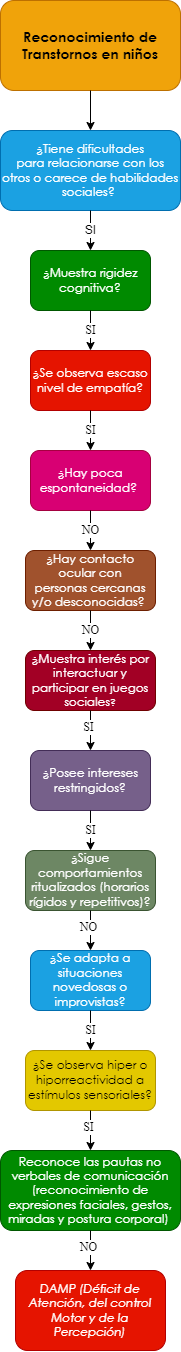

The diagram above was exported from draw.io. Its source (the exported page's mxGraphModel, read from the mxfile embedded in the PNG):
<mxGraphModel dx="661" dy="761" grid="1" gridSize="10" guides="1" tooltips="1" connect="1" arrows="1" fold="1" page="1" pageScale="1" pageWidth="10000" pageHeight="10000" math="0" shadow="0">
  <root>
    <mxCell id="0" />
    <mxCell id="1" parent="0" />
    <mxCell id="eSyxj0o0_MKRUbqtamEU-1" value="&lt;span style=&quot;font-family: &amp;quot;Century Gothic&amp;quot;, sans-serif;&quot;&gt;&lt;font style=&quot;font-size: 14px;&quot;&gt;&lt;b style=&quot;&quot;&gt;Reconocimiento de Transtornos en niños&lt;/b&gt;&lt;/font&gt;&lt;/span&gt;" style="rounded=1;whiteSpace=wrap;html=1;fillColor=#f0a30a;strokeColor=#BD7000;fontColor=#000000;gradientColor=none;glass=0;sketch=0;shadow=0;" parent="1" vertex="1">
      <mxGeometry x="2850" y="40" width="180" height="90" as="geometry" />
    </mxCell>
    <mxCell id="eSyxj0o0_MKRUbqtamEU-2" value="" style="endArrow=classic;html=1;exitX=0.5;exitY=1;exitDx=0;exitDy=0;entryX=0.5;entryY=0;entryDx=0;entryDy=0;" parent="1" source="eSyxj0o0_MKRUbqtamEU-1" target="eSyxj0o0_MKRUbqtamEU-4" edge="1">
      <mxGeometry width="50" height="50" relative="1" as="geometry">
        <mxPoint x="2880" y="270" as="sourcePoint" />
        <mxPoint x="2860" y="220" as="targetPoint" />
      </mxGeometry>
    </mxCell>
    <mxCell id="eSyxj0o0_MKRUbqtamEU-4" value="&lt;div style=&quot;&quot;&gt;&lt;div style=&quot;&quot;&gt;&lt;p style=&quot;&quot; class=&quot;MsoNormal&quot;&gt;&lt;span style=&quot;line-height: 107%; font-family: &amp;quot;Century Gothic&amp;quot;, sans-serif;&quot;&gt;¿Tiene dificultades&lt;br/&gt;para relacionarse con los otros o carece de habilidades sociales?&amp;nbsp;&lt;/span&gt;&lt;/p&gt;&lt;/div&gt;&lt;/div&gt;" style="rounded=1;whiteSpace=wrap;html=1;shadow=0;glass=0;sketch=0;align=center;fillColor=#1ba1e2;fontColor=#ffffff;strokeColor=#006EAF;" parent="1" vertex="1">
      <mxGeometry x="2850" y="170" width="180" height="80" as="geometry" />
    </mxCell>
    <mxCell id="eSyxj0o0_MKRUbqtamEU-10" value="SI" style="endArrow=classic;html=1;fontFamily=Helvetica;fontSize=12;fontColor=#000000;exitX=0.5;exitY=1;exitDx=0;exitDy=0;entryX=0.5;entryY=0;entryDx=0;entryDy=0;" parent="1" source="eSyxj0o0_MKRUbqtamEU-4" target="eSyxj0o0_MKRUbqtamEU-12" edge="1">
      <mxGeometry width="50" height="50" relative="1" as="geometry">
        <mxPoint x="2920" y="360" as="sourcePoint" />
        <mxPoint x="2860" y="350" as="targetPoint" />
      </mxGeometry>
    </mxCell>
    <mxCell id="eSyxj0o0_MKRUbqtamEU-12" value="&lt;p class=&quot;MsoNormal&quot;&gt;&lt;span style=&quot;line-height: 107%; font-family: &amp;quot;Century Gothic&amp;quot;, sans-serif;&quot;&gt;&lt;font style=&quot;font-size: 12px;&quot;&gt;¿Muestra rigidez&lt;br/&gt;cognitiva?&lt;/font&gt;&lt;span style=&quot;font-size: 12pt;&quot;&gt;&lt;/span&gt;&lt;/span&gt;&lt;/p&gt;" style="rounded=1;whiteSpace=wrap;html=1;shadow=0;glass=0;sketch=0;fontFamily=Helvetica;fontSize=12;fontColor=#ffffff;fillColor=#008a00;strokeColor=#005700;" parent="1" vertex="1">
      <mxGeometry x="2880" y="290" width="120" height="60" as="geometry" />
    </mxCell>
    <mxCell id="eSyxj0o0_MKRUbqtamEU-13" value="&lt;p class=&quot;MsoNormal&quot;&gt;&lt;span style=&quot;line-height: 107%; font-family: &amp;quot;Century Gothic&amp;quot;, sans-serif;&quot;&gt;&lt;font style=&quot;font-size: 12px;&quot;&gt;¿Hay contacto ocular con&lt;br/&gt;personas cercanas y/o desconocidas?&lt;/font&gt;&lt;/span&gt;&lt;span style=&quot;font-size:12.0pt;line-height:107%;font-family:&lt;br/&gt;&amp;quot;Century Gothic&amp;quot;,sans-serif;mso-bidi-font-family:Arial&quot;&gt;&amp;nbsp;&lt;/span&gt;&lt;/p&gt;" style="rounded=1;whiteSpace=wrap;html=1;shadow=0;glass=0;sketch=0;fontFamily=Helvetica;fontSize=12;fontColor=#ffffff;fillColor=#a0522d;strokeColor=#6D1F00;" parent="1" vertex="1">
      <mxGeometry x="2875" y="590" width="130" height="60" as="geometry" />
    </mxCell>
    <mxCell id="eSyxj0o0_MKRUbqtamEU-15" value="SI" style="endArrow=classic;html=1;fontFamily=Times New Roman;fontSize=12;fontColor=#000000;exitX=0.5;exitY=1;exitDx=0;exitDy=0;entryX=0.5;entryY=0;entryDx=0;entryDy=0;" parent="1" source="eSyxj0o0_MKRUbqtamEU-12" target="eSyxj0o0_MKRUbqtamEU-17" edge="1">
      <mxGeometry width="50" height="50" relative="1" as="geometry">
        <mxPoint x="3010" y="450" as="sourcePoint" />
        <mxPoint x="2870" y="450" as="targetPoint" />
      </mxGeometry>
    </mxCell>
    <mxCell id="eSyxj0o0_MKRUbqtamEU-17" value="&lt;span style=&quot;line-height: 107%; font-family: &amp;quot;Century Gothic&amp;quot;, sans-serif;&quot;&gt;&lt;font style=&quot;font-size: 12px;&quot;&gt;¿Se observa escaso&lt;br/&gt;nivel de empatía?&lt;/font&gt;&lt;/span&gt;" style="rounded=1;whiteSpace=wrap;html=1;shadow=0;glass=0;sketch=0;fontFamily=Times New Roman;fontSize=12;fontColor=#ffffff;fillColor=#e51400;strokeColor=#B20000;" parent="1" vertex="1">
      <mxGeometry x="2880" y="390" width="120" height="60" as="geometry" />
    </mxCell>
    <mxCell id="eSyxj0o0_MKRUbqtamEU-20" value="SI" style="endArrow=classic;html=1;fontFamily=Times New Roman;fontSize=12;fontColor=#000000;exitX=0.5;exitY=1;exitDx=0;exitDy=0;entryX=0.5;entryY=0;entryDx=0;entryDy=0;" parent="1" source="eSyxj0o0_MKRUbqtamEU-17" target="eSyxj0o0_MKRUbqtamEU-22" edge="1">
      <mxGeometry width="50" height="50" relative="1" as="geometry">
        <mxPoint x="2940" y="450" as="sourcePoint" />
        <mxPoint x="2870" y="550" as="targetPoint" />
      </mxGeometry>
    </mxCell>
    <mxCell id="eSyxj0o0_MKRUbqtamEU-22" value="&lt;span style=&quot;line-height: 107%; font-family: &amp;quot;Century Gothic&amp;quot;, sans-serif;&quot;&gt;&lt;font style=&quot;font-size: 12px;&quot;&gt;¿Hay poca&lt;br/&gt;espontaneidad?&amp;nbsp;&lt;/font&gt;&lt;/span&gt;" style="rounded=1;whiteSpace=wrap;html=1;shadow=0;glass=0;sketch=0;fontFamily=Times New Roman;fontSize=12;fontColor=#ffffff;fillColor=#d80073;strokeColor=#A50040;" parent="1" vertex="1">
      <mxGeometry x="2880" y="490" width="120" height="60" as="geometry" />
    </mxCell>
    <mxCell id="eSyxj0o0_MKRUbqtamEU-28" value="NO" style="endArrow=classic;html=1;fontFamily=Times New Roman;fontSize=12;fontColor=#000000;exitX=0.5;exitY=1;exitDx=0;exitDy=0;entryX=0.5;entryY=0;entryDx=0;entryDy=0;" parent="1" source="eSyxj0o0_MKRUbqtamEU-22" target="eSyxj0o0_MKRUbqtamEU-13" edge="1">
      <mxGeometry width="50" height="50" relative="1" as="geometry">
        <mxPoint x="2940" y="550" as="sourcePoint" />
        <mxPoint x="2940" y="590" as="targetPoint" />
      </mxGeometry>
    </mxCell>
    <mxCell id="eSyxj0o0_MKRUbqtamEU-153" value="&lt;span style=&quot;line-height: 107%; font-family: &amp;quot;Century Gothic&amp;quot;, sans-serif;&quot;&gt;&lt;font style=&quot;font-size: 12px;&quot;&gt;¿&lt;/font&gt;&lt;/span&gt;&lt;span style=&quot;line-height: 107%; font-family: &amp;quot;Century Gothic&amp;quot;, sans-serif;&quot;&gt;Muestra interés por&lt;br/&gt;interactuar y participar en juegos sociales&lt;font size=&quot;1&quot;&gt;?&lt;/font&gt;&lt;/span&gt;" style="rounded=1;whiteSpace=wrap;html=1;shadow=0;glass=0;sketch=0;fontFamily=Times New Roman;fontSize=12;fontColor=#ffffff;fillColor=#a20025;strokeColor=#6F0000;" parent="1" vertex="1">
      <mxGeometry x="2875" y="690" width="130" height="60" as="geometry" />
    </mxCell>
    <mxCell id="eSyxj0o0_MKRUbqtamEU-155" value="NO" style="endArrow=classic;html=1;fontFamily=Times New Roman;fontSize=12;fontColor=#000000;entryX=0.5;entryY=0;entryDx=0;entryDy=0;exitX=0.5;exitY=1;exitDx=0;exitDy=0;" parent="1" source="eSyxj0o0_MKRUbqtamEU-13" target="eSyxj0o0_MKRUbqtamEU-153" edge="1">
      <mxGeometry width="50" height="50" relative="1" as="geometry">
        <mxPoint x="2975" y="670" as="sourcePoint" />
        <mxPoint x="2890" y="940" as="targetPoint" />
      </mxGeometry>
    </mxCell>
    <mxCell id="eSyxj0o0_MKRUbqtamEU-156" value="&lt;p class=&quot;MsoNormal&quot;&gt;&lt;span style=&quot;line-height: 107%; font-family: &amp;quot;Century Gothic&amp;quot;, sans-serif;&quot;&gt;&lt;font style=&quot;font-size: 12px;&quot;&gt;¿Posee intereses&lt;br&gt;restringidos?&lt;/font&gt;&lt;span style=&quot;font-size: 12pt;&quot;&gt;&lt;/span&gt;&lt;/span&gt;&lt;/p&gt;" style="rounded=1;whiteSpace=wrap;html=1;shadow=0;glass=0;sketch=0;fontFamily=Times New Roman;fontSize=12;fontColor=#ffffff;fillColor=#76608a;strokeColor=#432D57;" parent="1" vertex="1">
      <mxGeometry x="2880" y="790" width="120" height="60" as="geometry" />
    </mxCell>
    <mxCell id="eSyxj0o0_MKRUbqtamEU-158" value="" style="endArrow=classic;html=1;fontFamily=Times New Roman;fontSize=12;fontColor=#000000;exitX=0.5;exitY=1;exitDx=0;exitDy=0;entryX=0.5;entryY=0;entryDx=0;entryDy=0;" parent="1" source="eSyxj0o0_MKRUbqtamEU-153" target="eSyxj0o0_MKRUbqtamEU-156" edge="1">
      <mxGeometry width="50" height="50" relative="1" as="geometry">
        <mxPoint x="2940" y="870" as="sourcePoint" />
        <mxPoint x="2990" y="820" as="targetPoint" />
      </mxGeometry>
    </mxCell>
    <mxCell id="eSyxj0o0_MKRUbqtamEU-159" value="SI" style="edgeLabel;html=1;align=center;verticalAlign=middle;resizable=0;points=[];fontSize=12;fontFamily=Times New Roman;fontColor=#000000;" parent="eSyxj0o0_MKRUbqtamEU-158" vertex="1" connectable="0">
      <mxGeometry x="-0.2062" y="-3" relative="1" as="geometry">
        <mxPoint as="offset" />
      </mxGeometry>
    </mxCell>
    <mxCell id="eSyxj0o0_MKRUbqtamEU-160" value="&lt;p class=&quot;MsoNormal&quot;&gt;&lt;span style=&quot;line-height: 107%; font-family: &amp;quot;Century Gothic&amp;quot;, sans-serif;&quot;&gt;&lt;font style=&quot;font-size: 12px;&quot;&gt;¿Sigue&lt;/font&gt;&lt;/span&gt;&lt;span&gt; &lt;/span&gt;&lt;span style=&quot;line-height: 107%; font-family: &amp;quot;Century Gothic&amp;quot;, sans-serif;&quot;&gt;&lt;font style=&quot;font-size: 12px;&quot;&gt;comportamientos&lt;br&gt;ritualizados (horarios rígidos y repetitivos)?&lt;/font&gt;&lt;span style=&quot;font-size: 12pt;&quot;&gt;&lt;/span&gt;&lt;/span&gt;&lt;/p&gt;" style="rounded=1;whiteSpace=wrap;html=1;shadow=0;glass=0;sketch=0;fontFamily=Times New Roman;fontSize=12;fontColor=#ffffff;fillColor=#6d8764;strokeColor=#3A5431;" parent="1" vertex="1">
      <mxGeometry x="2875" y="890" width="130" height="60" as="geometry" />
    </mxCell>
    <mxCell id="eSyxj0o0_MKRUbqtamEU-162" value="SI" style="endArrow=classic;html=1;fontFamily=Times New Roman;fontSize=12;fontColor=#000000;entryX=0.5;entryY=0;entryDx=0;entryDy=0;exitX=0.5;exitY=1;exitDx=0;exitDy=0;" parent="1" source="eSyxj0o0_MKRUbqtamEU-156" target="eSyxj0o0_MKRUbqtamEU-160" edge="1">
      <mxGeometry width="50" height="50" relative="1" as="geometry">
        <mxPoint x="2975" y="940" as="sourcePoint" />
        <mxPoint x="2890" y="1210" as="targetPoint" />
      </mxGeometry>
    </mxCell>
    <mxCell id="eSyxj0o0_MKRUbqtamEU-163" value="&lt;p class=&quot;MsoNormal&quot;&gt;&lt;span style=&quot;line-height: 107%; font-family: &amp;quot;Century Gothic&amp;quot;, sans-serif;&quot;&gt;&lt;font style=&quot;font-size: 12px;&quot;&gt;&lt;span style=&quot;background-color: initial;&quot;&gt;¿Se adapta a situaciones&lt;br&gt;novedosas o improvistas&lt;/span&gt;?&lt;/font&gt;&lt;span style=&quot;font-size: 12pt;&quot;&gt;&lt;/span&gt;&lt;/span&gt;&lt;/p&gt;" style="rounded=1;whiteSpace=wrap;html=1;shadow=0;glass=0;sketch=0;fontFamily=Times New Roman;fontSize=12;fontColor=#ffffff;fillColor=#1ba1e2;strokeColor=#006EAF;" parent="1" vertex="1">
      <mxGeometry x="2880" y="990" width="120" height="60" as="geometry" />
    </mxCell>
    <mxCell id="eSyxj0o0_MKRUbqtamEU-165" value="" style="endArrow=classic;html=1;fontFamily=Times New Roman;fontSize=12;fontColor=#000000;exitX=0.5;exitY=1;exitDx=0;exitDy=0;entryX=0.5;entryY=0;entryDx=0;entryDy=0;" parent="1" source="eSyxj0o0_MKRUbqtamEU-160" target="eSyxj0o0_MKRUbqtamEU-163" edge="1">
      <mxGeometry width="50" height="50" relative="1" as="geometry">
        <mxPoint x="2880" y="1080" as="sourcePoint" />
        <mxPoint x="2985" y="1090" as="targetPoint" />
      </mxGeometry>
    </mxCell>
    <mxCell id="eSyxj0o0_MKRUbqtamEU-166" value="NO" style="edgeLabel;html=1;align=center;verticalAlign=middle;resizable=0;points=[];fontSize=12;fontFamily=Times New Roman;fontColor=#000000;" parent="eSyxj0o0_MKRUbqtamEU-165" vertex="1" connectable="0">
      <mxGeometry x="-0.2062" y="-3" relative="1" as="geometry">
        <mxPoint as="offset" />
      </mxGeometry>
    </mxCell>
    <mxCell id="eSyxj0o0_MKRUbqtamEU-167" value="&lt;p class=&quot;MsoNormal&quot;&gt;&lt;span style=&quot;line-height: 107%; font-family: &amp;quot;Century Gothic&amp;quot;, sans-serif;&quot;&gt;&lt;font style=&quot;font-size: 12px;&quot;&gt;&lt;span style=&quot;background-color: initial;&quot;&gt;¿Se observa hiper o&lt;br/&gt;hiporreactividad a estímulos sensoriales?&lt;/span&gt;&lt;/font&gt;&lt;span style=&quot;font-size: 12pt;&quot;&gt;&lt;/span&gt;&lt;/span&gt;&lt;/p&gt;" style="rounded=1;whiteSpace=wrap;html=1;shadow=0;glass=0;sketch=0;fontFamily=Times New Roman;fontSize=12;fontColor=#000000;fillColor=#e3c800;strokeColor=#B09500;" parent="1" vertex="1">
      <mxGeometry x="2875" y="1090" width="130" height="60" as="geometry" />
    </mxCell>
    <mxCell id="eSyxj0o0_MKRUbqtamEU-169" value="SI" style="endArrow=classic;html=1;fontFamily=Times New Roman;fontSize=12;fontColor=#000000;entryX=0.5;entryY=0;entryDx=0;entryDy=0;exitX=0.5;exitY=1;exitDx=0;exitDy=0;" parent="1" source="eSyxj0o0_MKRUbqtamEU-163" target="eSyxj0o0_MKRUbqtamEU-167" edge="1">
      <mxGeometry width="50" height="50" relative="1" as="geometry">
        <mxPoint x="2975" y="1210" as="sourcePoint" />
        <mxPoint x="2890" y="1480" as="targetPoint" />
      </mxGeometry>
    </mxCell>
    <mxCell id="eSyxj0o0_MKRUbqtamEU-171" value="" style="endArrow=classic;html=1;fontFamily=Times New Roman;fontSize=12;fontColor=#000000;exitX=0.5;exitY=1;exitDx=0;exitDy=0;entryX=0.5;entryY=0;entryDx=0;entryDy=0;" parent="1" source="eSyxj0o0_MKRUbqtamEU-167" target="eSyxj0o0_MKRUbqtamEU-173" edge="1">
      <mxGeometry width="50" height="50" relative="1" as="geometry">
        <mxPoint x="2880" y="1350" as="sourcePoint" />
        <mxPoint x="2975" y="1420" as="targetPoint" />
      </mxGeometry>
    </mxCell>
    <mxCell id="eSyxj0o0_MKRUbqtamEU-172" value="SI" style="edgeLabel;html=1;align=center;verticalAlign=middle;resizable=0;points=[];fontSize=12;fontFamily=Times New Roman;fontColor=#000000;" parent="eSyxj0o0_MKRUbqtamEU-171" vertex="1" connectable="0">
      <mxGeometry x="-0.2062" y="-3" relative="1" as="geometry">
        <mxPoint as="offset" />
      </mxGeometry>
    </mxCell>
    <mxCell id="eSyxj0o0_MKRUbqtamEU-173" value="&lt;p class=&quot;MsoNormal&quot;&gt;&lt;span style=&quot;line-height: 107%; font-family: &amp;quot;Century Gothic&amp;quot;, sans-serif;&quot;&gt;Reconoce las pautas no&lt;br/&gt;verbales de comunicación (reconocimiento de expresiones faciales, gestos,&lt;br/&gt;miradas y postura corporal)&amp;nbsp;&lt;/span&gt;&lt;/p&gt;" style="rounded=1;whiteSpace=wrap;html=1;shadow=0;glass=0;sketch=0;fontFamily=Times New Roman;fontSize=12;fontColor=#ffffff;fillColor=#008a00;strokeColor=#005700;" parent="1" vertex="1">
      <mxGeometry x="2850" y="1190" width="180" height="80" as="geometry" />
    </mxCell>
    <mxCell id="eSyxj0o0_MKRUbqtamEU-175" value="" style="endArrow=classic;html=1;fontFamily=Times New Roman;fontSize=12;fontColor=#000000;exitX=0.5;exitY=1;exitDx=0;exitDy=0;entryX=0.5;entryY=0;entryDx=0;entryDy=0;" parent="1" source="eSyxj0o0_MKRUbqtamEU-173" target="eSyxj0o0_MKRUbqtamEU-177" edge="1">
      <mxGeometry width="50" height="50" relative="1" as="geometry">
        <mxPoint x="2950" y="1160" as="sourcePoint" />
        <mxPoint x="2940" y="1300" as="targetPoint" />
      </mxGeometry>
    </mxCell>
    <mxCell id="eSyxj0o0_MKRUbqtamEU-176" value="NO" style="edgeLabel;html=1;align=center;verticalAlign=middle;resizable=0;points=[];fontSize=12;fontFamily=Times New Roman;fontColor=#000000;" parent="eSyxj0o0_MKRUbqtamEU-175" vertex="1" connectable="0">
      <mxGeometry x="-0.2062" y="-3" relative="1" as="geometry">
        <mxPoint as="offset" />
      </mxGeometry>
    </mxCell>
    <mxCell id="eSyxj0o0_MKRUbqtamEU-177" value="&lt;p class=&quot;MsoNormal&quot;&gt;&lt;i style=&quot;font-family: &amp;quot;Century Gothic&amp;quot;, sans-serif;&quot;&gt;DAMP (Déficit de&lt;br&gt;Atención, del control Motor y de la Percepción)&lt;/i&gt;&lt;br&gt;&lt;/p&gt;" style="rounded=1;whiteSpace=wrap;html=1;shadow=0;glass=0;sketch=0;fontFamily=Times New Roman;fontSize=12;fontColor=#ffffff;fillColor=#e51400;strokeColor=#B20000;" parent="1" vertex="1">
      <mxGeometry x="2865" y="1310" width="150" height="80" as="geometry" />
    </mxCell>
  </root>
</mxGraphModel>